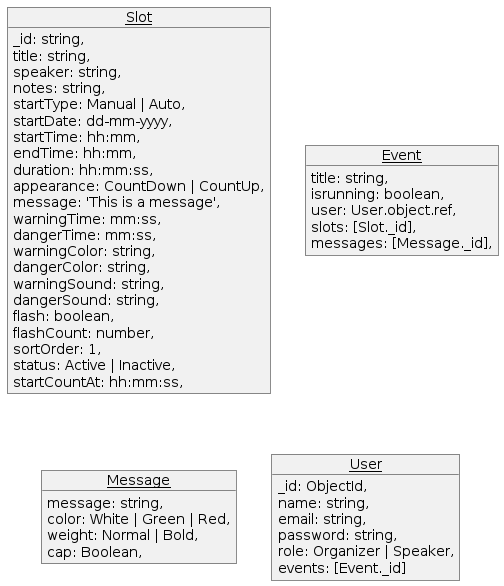

The diagram above was rendered by PlantUML. Its source (embedded in the PNG):
@startuml Pitchtrack

skinparam style strictuml
skinparam DefaultFontName Arial

object Slot {
  _id: string,
  title: string,
  speaker: string,
  notes: string,
  startType: Manual | Auto,
  startDate: dd-mm-yyyy,
  startTime: hh:mm,
  endTime: hh:mm,
  duration: hh:mm:ss,
  appearance: CountDown | CountUp,
  message: 'This is a message',
  warningTime: mm:ss,
  dangerTime: mm:ss,
  warningColor: string,
  dangerColor: string,
  warningSound: string,
  dangerSound: string,
  flash: boolean,
  flashCount: number,
  sortOrder: 1,
  status: Active | Inactive,
  startCountAt: hh:mm:ss,
}

object Event {
  title: string,
  isrunning: boolean,
  user: User.object.ref,
  slots: [Slot._id],
  messages: [Message._id],
}

object Message {
  message: string,
  color: White | Green | Red,
  weight: Normal | Bold,
  cap: Boolean,
}

object User {
  _id: ObjectId,
  name: string,
  email: string,
  password: string,
  role: Organizer | Speaker,
  events: [Event._id]
}

@enduml